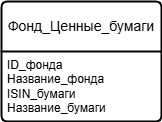

The diagram above was exported from draw.io. Its source (the exported page's mxGraphModel, read from the mxfile embedded in the PNG):
<mxGraphModel dx="703" dy="834" grid="1" gridSize="10" guides="1" tooltips="1" connect="1" arrows="1" fold="1" page="1" pageScale="1" pageWidth="827" pageHeight="1169" math="0" shadow="0">
  <root>
    <mxCell id="0" />
    <mxCell id="1" parent="0" />
    <mxCell id="2SR-AMrwBzbrEaSk7SN7-1" value="Фонд_Ценные_бумаги" style="swimlane;childLayout=stackLayout;horizontal=1;startSize=50;horizontalStack=0;rounded=1;fontSize=14;fontStyle=0;strokeWidth=2;resizeParent=0;resizeLast=1;shadow=0;dashed=0;align=center;arcSize=4;whiteSpace=wrap;html=1;" vertex="1" parent="1">
      <mxGeometry x="170" y="140" width="160" height="120" as="geometry" />
    </mxCell>
    <mxCell id="2SR-AMrwBzbrEaSk7SN7-2" value="ID_фонда&lt;div&gt;Название_фонда&lt;/div&gt;&lt;div&gt;ISIN_бумаги&lt;/div&gt;&lt;div&gt;Название_бумаги&lt;/div&gt;" style="align=left;strokeColor=none;fillColor=none;spacingLeft=4;spacingRight=4;fontSize=12;verticalAlign=top;resizable=0;rotatable=0;part=1;html=1;whiteSpace=wrap;" vertex="1" parent="2SR-AMrwBzbrEaSk7SN7-1">
      <mxGeometry y="50" width="160" height="70" as="geometry" />
    </mxCell>
  </root>
</mxGraphModel>